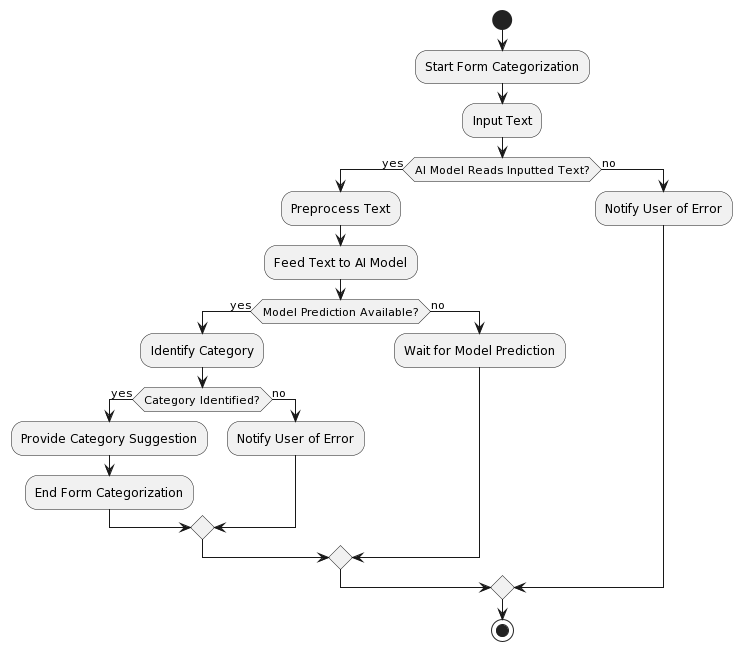

The diagram above was rendered by PlantUML. Its source (embedded in the PNG):
@startuml
start
:Start Form Categorization;

:Input Text;

if (AI Model Reads Inputted Text?) then (yes)
  :Preprocess Text;
  :Feed Text to AI Model;
  if (Model Prediction Available?) then (yes)
    :Identify Category;
    if (Category Identified?) then (yes)
      :Provide Category Suggestion;
      :End Form Categorization;
    else (no)
      :Notify User of Error;
    endif
  else (no)
    :Wait for Model Prediction;
  endif
else (no)
  :Notify User of Error;
endif

stop
@enduml